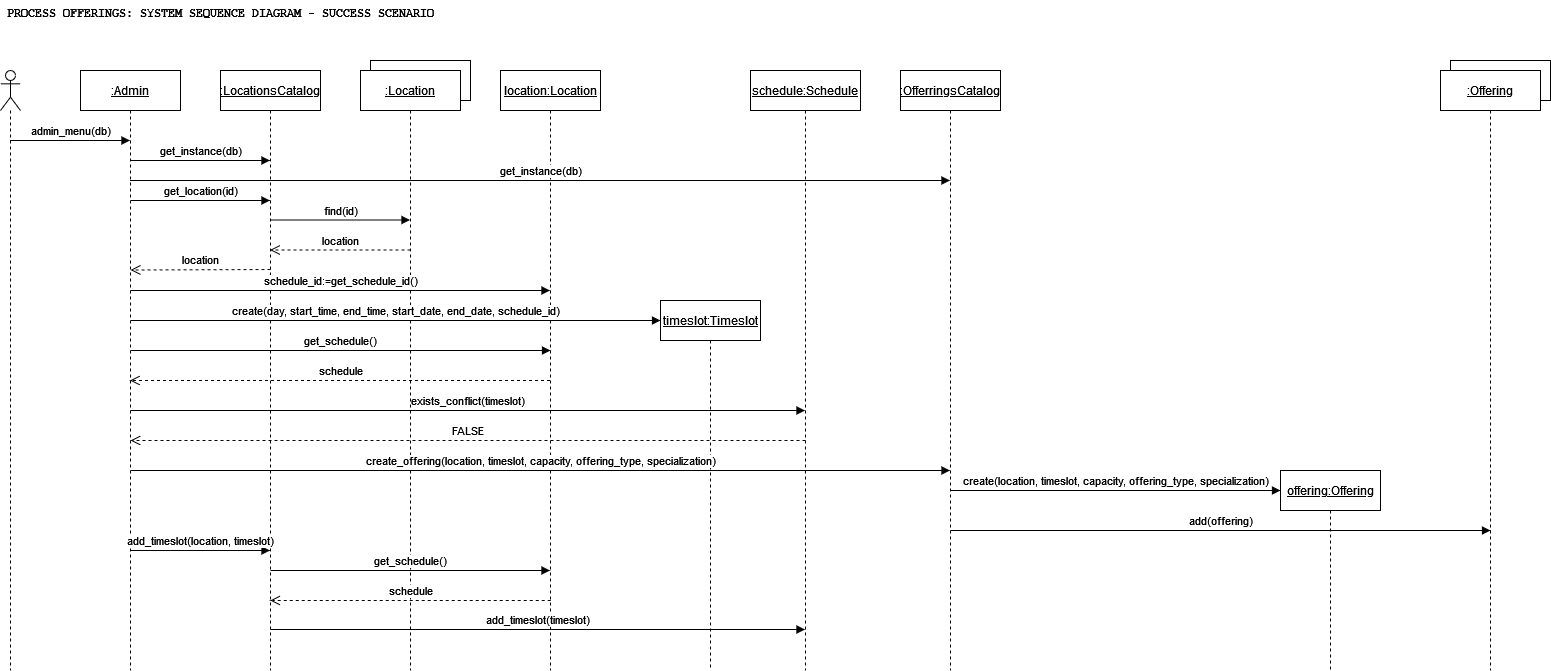

The diagram above was exported from draw.io. Its source (the exported page's mxGraphModel, read from the mxfile embedded in the PNG):
<mxGraphModel dx="712" dy="745" grid="1" gridSize="10" guides="1" tooltips="1" connect="1" arrows="1" fold="1" page="1" pageScale="1" pageWidth="850" pageHeight="1100" math="0" shadow="0">
  <root>
    <mxCell id="0" />
    <mxCell id="1" parent="0" />
    <mxCell id="eBpC_V3QCJbv_JWs7Oy9-14" value="" style="rounded=0;whiteSpace=wrap;html=1;fillColor=none;strokeColor=#000000;" vertex="1" parent="1">
      <mxGeometry x="370" y="70" width="100" height="40" as="geometry" />
    </mxCell>
    <mxCell id="eBpC_V3QCJbv_JWs7Oy9-1" value="&lt;u&gt;:Admin&lt;/u&gt;" style="shape=umlLifeline;perimeter=lifelinePerimeter;whiteSpace=wrap;html=1;container=1;dropTarget=0;collapsible=0;recursiveResize=0;outlineConnect=0;portConstraint=eastwest;newEdgeStyle={&quot;curved&quot;:0,&quot;rounded&quot;:0};" vertex="1" parent="1">
      <mxGeometry x="80" y="80" width="100" height="600" as="geometry" />
    </mxCell>
    <mxCell id="eBpC_V3QCJbv_JWs7Oy9-2" value="&lt;u&gt;:LocationsCatalog&lt;/u&gt;" style="shape=umlLifeline;perimeter=lifelinePerimeter;whiteSpace=wrap;html=1;container=1;dropTarget=0;collapsible=0;recursiveResize=0;outlineConnect=0;portConstraint=eastwest;newEdgeStyle={&quot;curved&quot;:0,&quot;rounded&quot;:0};" vertex="1" parent="1">
      <mxGeometry x="220" y="80" width="100" height="600" as="geometry" />
    </mxCell>
    <mxCell id="eBpC_V3QCJbv_JWs7Oy9-3" value="&lt;u&gt;:Location&lt;/u&gt;" style="shape=umlLifeline;perimeter=lifelinePerimeter;whiteSpace=wrap;html=1;container=1;dropTarget=0;collapsible=0;recursiveResize=0;outlineConnect=0;portConstraint=eastwest;newEdgeStyle={&quot;curved&quot;:0,&quot;rounded&quot;:0};" vertex="1" parent="1">
      <mxGeometry x="360" y="80" width="100" height="600" as="geometry" />
    </mxCell>
    <mxCell id="eBpC_V3QCJbv_JWs7Oy9-4" value="&lt;u&gt;location:Location&lt;/u&gt;" style="shape=umlLifeline;perimeter=lifelinePerimeter;whiteSpace=wrap;html=1;container=1;dropTarget=0;collapsible=0;recursiveResize=0;outlineConnect=0;portConstraint=eastwest;newEdgeStyle={&quot;curved&quot;:0,&quot;rounded&quot;:0};" vertex="1" parent="1">
      <mxGeometry x="500" y="80" width="100" height="600" as="geometry" />
    </mxCell>
    <mxCell id="eBpC_V3QCJbv_JWs7Oy9-10" value="&lt;u&gt;schedule:Schedule&lt;/u&gt;" style="shape=umlLifeline;perimeter=lifelinePerimeter;whiteSpace=wrap;html=1;container=1;dropTarget=0;collapsible=0;recursiveResize=0;outlineConnect=0;portConstraint=eastwest;newEdgeStyle={&quot;curved&quot;:0,&quot;rounded&quot;:0};fillColor=default;" vertex="1" parent="1">
      <mxGeometry x="750" y="80" width="110" height="600" as="geometry" />
    </mxCell>
    <mxCell id="eBpC_V3QCJbv_JWs7Oy9-11" value="&lt;u&gt;:OfferringsCatalog&lt;/u&gt;" style="shape=umlLifeline;perimeter=lifelinePerimeter;whiteSpace=wrap;html=1;container=1;dropTarget=0;collapsible=0;recursiveResize=0;outlineConnect=0;portConstraint=eastwest;newEdgeStyle={&quot;curved&quot;:0,&quot;rounded&quot;:0};" vertex="1" parent="1">
      <mxGeometry x="900" y="80" width="100" height="600" as="geometry" />
    </mxCell>
    <mxCell id="eBpC_V3QCJbv_JWs7Oy9-13" value="&lt;u&gt;offering:Offering&lt;/u&gt;" style="shape=umlLifeline;perimeter=lifelinePerimeter;whiteSpace=wrap;html=1;container=1;dropTarget=0;collapsible=0;recursiveResize=0;outlineConnect=0;portConstraint=eastwest;newEdgeStyle={&quot;curved&quot;:0,&quot;rounded&quot;:0};" vertex="1" parent="1">
      <mxGeometry x="1280" y="480" width="100" height="200" as="geometry" />
    </mxCell>
    <mxCell id="eBpC_V3QCJbv_JWs7Oy9-15" value="" style="rounded=0;whiteSpace=wrap;html=1;fillColor=none;strokeColor=#000000;" vertex="1" parent="1">
      <mxGeometry x="1450" y="70" width="100" height="40" as="geometry" />
    </mxCell>
    <mxCell id="eBpC_V3QCJbv_JWs7Oy9-12" value="&lt;u&gt;:Offering&lt;/u&gt;" style="shape=umlLifeline;perimeter=lifelinePerimeter;whiteSpace=wrap;html=1;container=1;dropTarget=0;collapsible=0;recursiveResize=0;outlineConnect=0;portConstraint=eastwest;newEdgeStyle={&quot;curved&quot;:0,&quot;rounded&quot;:0};" vertex="1" parent="1">
      <mxGeometry x="1440" y="80" width="100" height="600" as="geometry" />
    </mxCell>
    <mxCell id="eBpC_V3QCJbv_JWs7Oy9-17" value="&lt;u&gt;timeslot:Timeslot&lt;/u&gt;" style="shape=umlLifeline;perimeter=lifelinePerimeter;whiteSpace=wrap;html=1;container=1;dropTarget=0;collapsible=0;recursiveResize=0;outlineConnect=0;portConstraint=eastwest;newEdgeStyle={&quot;curved&quot;:0,&quot;rounded&quot;:0};" vertex="1" parent="1">
      <mxGeometry x="660" y="310" width="100" height="370" as="geometry" />
    </mxCell>
    <mxCell id="eBpC_V3QCJbv_JWs7Oy9-18" value="" style="shape=umlLifeline;perimeter=lifelinePerimeter;whiteSpace=wrap;html=1;container=1;dropTarget=0;collapsible=0;recursiveResize=0;outlineConnect=0;portConstraint=eastwest;newEdgeStyle={&quot;curved&quot;:0,&quot;rounded&quot;:0};participant=umlActor;" vertex="1" parent="1">
      <mxGeometry y="80" width="20" height="600" as="geometry" />
    </mxCell>
    <mxCell id="eBpC_V3QCJbv_JWs7Oy9-19" value="admin_menu(db)" style="html=1;verticalAlign=bottom;endArrow=block;curved=0;rounded=0;" edge="1" parent="1">
      <mxGeometry width="80" relative="1" as="geometry">
        <mxPoint x="9.5" y="150" as="sourcePoint" />
        <mxPoint x="129.5" y="150" as="targetPoint" />
      </mxGeometry>
    </mxCell>
    <mxCell id="eBpC_V3QCJbv_JWs7Oy9-20" value="get_instance(db)" style="html=1;verticalAlign=bottom;endArrow=block;curved=0;rounded=0;" edge="1" parent="1">
      <mxGeometry width="80" relative="1" as="geometry">
        <mxPoint x="129.5" y="170" as="sourcePoint" />
        <mxPoint x="269.5" y="170" as="targetPoint" />
      </mxGeometry>
    </mxCell>
    <mxCell id="eBpC_V3QCJbv_JWs7Oy9-21" value="get_instance(db)" style="html=1;verticalAlign=bottom;endArrow=block;curved=0;rounded=0;" edge="1" parent="1">
      <mxGeometry width="80" relative="1" as="geometry">
        <mxPoint x="129.5" y="190" as="sourcePoint" />
        <mxPoint x="949.5" y="190" as="targetPoint" />
      </mxGeometry>
    </mxCell>
    <mxCell id="eBpC_V3QCJbv_JWs7Oy9-22" value="get_location(id)" style="html=1;verticalAlign=bottom;endArrow=block;curved=0;rounded=0;" edge="1" parent="1" target="eBpC_V3QCJbv_JWs7Oy9-2">
      <mxGeometry width="80" relative="1" as="geometry">
        <mxPoint x="130" y="210" as="sourcePoint" />
        <mxPoint x="210" y="210" as="targetPoint" />
      </mxGeometry>
    </mxCell>
    <mxCell id="eBpC_V3QCJbv_JWs7Oy9-24" value="location" style="html=1;verticalAlign=bottom;endArrow=open;dashed=1;endSize=8;curved=0;rounded=0;" edge="1" parent="1" target="eBpC_V3QCJbv_JWs7Oy9-2">
      <mxGeometry relative="1" as="geometry">
        <mxPoint x="410" y="259.5" as="sourcePoint" />
        <mxPoint x="330" y="259.5" as="targetPoint" />
      </mxGeometry>
    </mxCell>
    <mxCell id="eBpC_V3QCJbv_JWs7Oy9-25" value="find(id)" style="html=1;verticalAlign=bottom;endArrow=block;curved=0;rounded=0;" edge="1" parent="1" target="eBpC_V3QCJbv_JWs7Oy9-3">
      <mxGeometry width="80" relative="1" as="geometry">
        <mxPoint x="270" y="229.5" as="sourcePoint" />
        <mxPoint x="350" y="229.5" as="targetPoint" />
      </mxGeometry>
    </mxCell>
    <mxCell id="eBpC_V3QCJbv_JWs7Oy9-26" value="location" style="html=1;verticalAlign=bottom;endArrow=open;dashed=1;endSize=8;curved=0;rounded=0;" edge="1" parent="1">
      <mxGeometry relative="1" as="geometry">
        <mxPoint x="270" y="279" as="sourcePoint" />
        <mxPoint x="130" y="279.5" as="targetPoint" />
      </mxGeometry>
    </mxCell>
    <mxCell id="eBpC_V3QCJbv_JWs7Oy9-28" value="schedule_id:=get_schedule_id()" style="html=1;verticalAlign=bottom;endArrow=block;curved=0;rounded=0;" edge="1" parent="1" target="eBpC_V3QCJbv_JWs7Oy9-4">
      <mxGeometry width="80" relative="1" as="geometry">
        <mxPoint x="130" y="300" as="sourcePoint" />
        <mxPoint x="210" y="300" as="targetPoint" />
      </mxGeometry>
    </mxCell>
    <mxCell id="eBpC_V3QCJbv_JWs7Oy9-29" value="create(day, start_time, end_time, start_date, end_date, schedule_id)" style="html=1;verticalAlign=bottom;endArrow=block;curved=0;rounded=0;" edge="1" parent="1">
      <mxGeometry width="80" relative="1" as="geometry">
        <mxPoint x="130" y="330" as="sourcePoint" />
        <mxPoint x="660" y="330" as="targetPoint" />
        <mxPoint as="offset" />
      </mxGeometry>
    </mxCell>
    <mxCell id="eBpC_V3QCJbv_JWs7Oy9-30" value="get_schedule()" style="html=1;verticalAlign=bottom;endArrow=block;curved=0;rounded=0;" edge="1" parent="1">
      <mxGeometry width="80" relative="1" as="geometry">
        <mxPoint x="130" y="360" as="sourcePoint" />
        <mxPoint x="550" y="360" as="targetPoint" />
      </mxGeometry>
    </mxCell>
    <mxCell id="eBpC_V3QCJbv_JWs7Oy9-31" value="schedule" style="html=1;verticalAlign=bottom;endArrow=open;dashed=1;endSize=8;curved=0;rounded=0;" edge="1" parent="1">
      <mxGeometry relative="1" as="geometry">
        <mxPoint x="549.5" y="390" as="sourcePoint" />
        <mxPoint x="129.5" y="390" as="targetPoint" />
      </mxGeometry>
    </mxCell>
    <mxCell id="eBpC_V3QCJbv_JWs7Oy9-32" value="exists_conflict(timeslot)" style="html=1;verticalAlign=bottom;endArrow=block;curved=0;rounded=0;" edge="1" parent="1" target="eBpC_V3QCJbv_JWs7Oy9-10">
      <mxGeometry x="-0.0007" width="80" relative="1" as="geometry">
        <mxPoint x="130" y="420" as="sourcePoint" />
        <mxPoint x="210" y="420" as="targetPoint" />
        <mxPoint as="offset" />
      </mxGeometry>
    </mxCell>
    <mxCell id="eBpC_V3QCJbv_JWs7Oy9-33" value="FALSE" style="html=1;verticalAlign=bottom;endArrow=open;dashed=1;endSize=8;curved=0;rounded=0;" edge="1" parent="1">
      <mxGeometry relative="1" as="geometry">
        <mxPoint x="805" y="450" as="sourcePoint" />
        <mxPoint x="130" y="450" as="targetPoint" />
      </mxGeometry>
    </mxCell>
    <mxCell id="eBpC_V3QCJbv_JWs7Oy9-34" value="create_offering(location, timeslot, capacity, offering_type, specialization)" style="html=1;verticalAlign=bottom;endArrow=block;curved=0;rounded=0;" edge="1" parent="1" target="eBpC_V3QCJbv_JWs7Oy9-11">
      <mxGeometry width="80" relative="1" as="geometry">
        <mxPoint x="130" y="480" as="sourcePoint" />
        <mxPoint x="660" y="480" as="targetPoint" />
        <mxPoint as="offset" />
      </mxGeometry>
    </mxCell>
    <mxCell id="eBpC_V3QCJbv_JWs7Oy9-37" value="create(location, timeslot, capacity, offering_type, specialization)" style="html=1;verticalAlign=bottom;endArrow=block;curved=0;rounded=0;" edge="1" parent="1">
      <mxGeometry width="80" relative="1" as="geometry">
        <mxPoint x="950" y="500" as="sourcePoint" />
        <mxPoint x="1280" y="500" as="targetPoint" />
      </mxGeometry>
    </mxCell>
    <mxCell id="eBpC_V3QCJbv_JWs7Oy9-38" value="add(offering)" style="html=1;verticalAlign=bottom;endArrow=block;curved=0;rounded=0;" edge="1" parent="1">
      <mxGeometry width="80" relative="1" as="geometry">
        <mxPoint x="950" y="540" as="sourcePoint" />
        <mxPoint x="1490" y="540" as="targetPoint" />
      </mxGeometry>
    </mxCell>
    <mxCell id="eBpC_V3QCJbv_JWs7Oy9-40" value="add_timeslot(location, timeslot)" style="html=1;verticalAlign=bottom;endArrow=block;curved=0;rounded=0;" edge="1" parent="1" target="eBpC_V3QCJbv_JWs7Oy9-2">
      <mxGeometry width="80" relative="1" as="geometry">
        <mxPoint x="130" y="560" as="sourcePoint" />
        <mxPoint x="210" y="560" as="targetPoint" />
      </mxGeometry>
    </mxCell>
    <mxCell id="eBpC_V3QCJbv_JWs7Oy9-41" value="get_schedule()" style="html=1;verticalAlign=bottom;endArrow=block;curved=0;rounded=0;" edge="1" parent="1" target="eBpC_V3QCJbv_JWs7Oy9-4">
      <mxGeometry width="80" relative="1" as="geometry">
        <mxPoint x="270" y="580" as="sourcePoint" />
        <mxPoint x="350" y="580" as="targetPoint" />
      </mxGeometry>
    </mxCell>
    <mxCell id="eBpC_V3QCJbv_JWs7Oy9-42" value="schedule" style="html=1;verticalAlign=bottom;endArrow=open;dashed=1;endSize=8;curved=0;rounded=0;" edge="1" parent="1">
      <mxGeometry relative="1" as="geometry">
        <mxPoint x="550.25" y="610" as="sourcePoint" />
        <mxPoint x="269.75" y="610" as="targetPoint" />
        <Array as="points">
          <mxPoint x="470.25" y="610" />
        </Array>
      </mxGeometry>
    </mxCell>
    <mxCell id="eBpC_V3QCJbv_JWs7Oy9-43" value="add_timeslot(timeslot)" style="html=1;verticalAlign=bottom;endArrow=block;curved=0;rounded=0;" edge="1" parent="1" target="eBpC_V3QCJbv_JWs7Oy9-10">
      <mxGeometry width="80" relative="1" as="geometry">
        <mxPoint x="270" y="639" as="sourcePoint" />
        <mxPoint x="350" y="639" as="targetPoint" />
      </mxGeometry>
    </mxCell>
    <mxCell id="eBpC_V3QCJbv_JWs7Oy9-44" value="&lt;font face=&quot;Courier New&quot;&gt;PROCESS OFFERINGS: SYSTEM SEQUENCE DIAGRAM - SUCCESS SCENARIO&lt;/font&gt;" style="text;align=center;fontStyle=1;verticalAlign=middle;spacingLeft=3;spacingRight=3;strokeColor=none;rotatable=0;points=[[0,0.5],[1,0.5]];portConstraint=eastwest;html=1;" vertex="1" parent="1">
      <mxGeometry x="180" y="10" width="80" height="26" as="geometry" />
    </mxCell>
  </root>
</mxGraphModel>